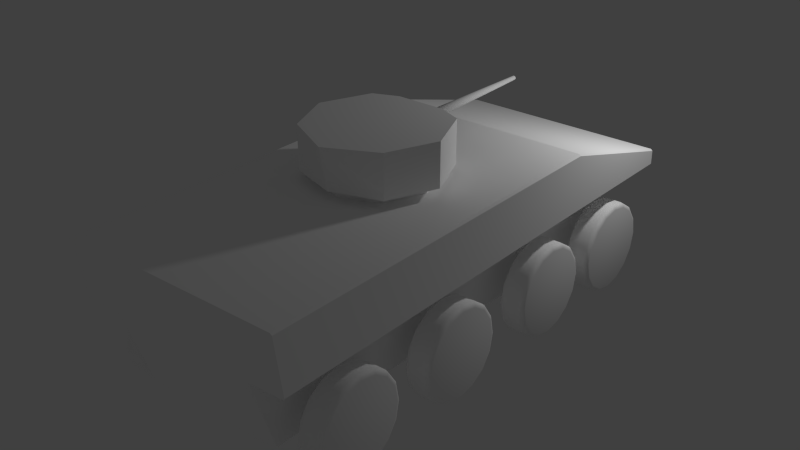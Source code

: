 # Source: VBCI.blend  (saved by Blender 2.76.0; exported with 4.5.12 LTS)
import bpy
from mathutils import Matrix  # noqa: F401  (used for matrix-valued properties, if any)

bpy.ops.wm.read_factory_settings(use_empty=True)
scene = bpy.context.scene
scene.name = 'Scene'

# ---- collections
col_collection_1 = bpy.data.collections.new('Collection 1'); scene.collection.children.link(col_collection_1)

# ---- materials (node trees are filled in below, after node groups)
mat_vbci = bpy.data.materials.new('VBCI')
mat_vbci.alpha_threshold = 0.0
mat_vbci.use_transparent_shadow = False
mat_vbci.diffuse_color = (1.0, 1.0, 1.0, 1.0)
mat_vbci.roughness = 0.5
mat_vbci.specular_intensity = 0.0
mat_vbci.line_color = (0.0, 0.0, 0.0, 1.0)

# ---- material node trees

# ---- world
world_world = bpy.data.worlds.new('World'); scene.world = world_world
world_world.color = (0.05088, 0.05088, 0.05088)
world_world.use_sun_shadow = False
world_world.sun_shadow_jitter_overblur = 0.0
world_world.cycles.sampling_method = 'MANUAL'
world_world.cycles.sample_map_resolution = 256

# ---- lights
light_point = bpy.data.lights.new('Point', 'POINT')
light_point.transmission_factor = 0.0
light_point.energy = 100.0
light_point.shadow_buffer_clip_start = 0.5
light_point.shadow_soft_size = 0.1
light_point.shadow_maximum_resolution = 0.006
light_point.use_absolute_resolution = True
light_point.cycles.use_multiple_importance_sampling = False

# ---- meshes
me_vbci = bpy.data.meshes.new('VBCI')
me_vbci.from_pydata([(1.3, 1.4, 1.3), (1.3, -3.1, 1.3), (-1.192e-07, -3.1, 1.3), (1.3, 1.4, 2.0), (1.3, -3.2, 2.0), (-3.576e-07, -3.2, 2.0), (5.96e-08, 1.4, 2.0), (1.3, 3.1, 1.3), (1.033e-06, 3.1, 1.3), (1.3, 3.1, 1.5), (7.351e-07, 3.1, 1.5), (0.85, 1.4, 1.3), (0.85, -3.1, 1.3), (0.85, 1.4, 2.0), (0.85, -3.2, 2.0), (0.85, 3.1, 1.3), (0.85, 3.1, 1.5), (0.85, 1.4, 0.4), (3.576e-07, 1.4, 0.4), (0.85, -2.8, 0.4), (-1.192e-07, -2.8, 0.4), (0.85, 2.4, 0.4), (1.033e-06, 2.4, 0.4)], [], [(13, 6, 5, 14), (0, 3, 4, 1), (12, 14, 5, 2), (3, 0, 7, 9), (16, 15, 8, 10), (13, 3, 9, 16), (11, 12, 19, 17), (0, 11, 15, 7), (6, 13, 16, 10), (9, 7, 15, 16), (1, 4, 14, 12), (3, 13, 14, 4), (0, 1, 12, 11), (17, 19, 20, 18), (17, 18, 22, 21), (12, 2, 20, 19), (8, 15, 21, 22), (15, 11, 17, 21)])
_uv = me_vbci.uv_layers.new(name='UVMap')
_uv.uv.foreach_set('vector', [0.6994, 0.8244, 0.6994, 0.8244, 1.49e-07, 0.8355, 8.941e-08, 0.8355, 0.6982, 0.7206, 0.6994, 0.8244, 0.0, 0.8355, 0.01587, 0.7206, 0.01587, 0.7206, 8.941e-08, 0.8355, 1.49e-07, 0.8355, 0.01587, 0.7206, 0.6994, 0.8244, 0.6982, 0.7206, 0.9742, 0.701, 0.9926, 0.7325, 0.9926, 0.7325, 0.9742, 0.701, 0.9742, 0.701, 0.9926, 0.7325, 0.6994, 0.8244, 0.6994, 0.8244, 0.9926, 0.7325, 0.9926, 0.7325, 0.6982, 0.7206, 0.01587, 0.7206, 0.06349, 0.573, 0.6982, 0.573, 0.6982, 0.7206, 0.6982, 0.7206, 0.9742, 0.701, 0.9742, 0.701, 0.6994, 0.8244, 0.6994, 0.8244, 0.9926, 0.7325, 0.9926, 0.7325, 0.9926, 0.7325, 0.9742, 0.701, 0.9742, 0.701, 0.9926, 0.7325, 0.01587, 0.7206, 0.0, 0.8355, 8.941e-08, 0.8355, 0.01587, 0.7206, 0.6994, 0.8244, 0.6994, 0.8244, 8.941e-08, 0.8355, 0.0, 0.8355, 0.6982, 0.7206, 0.01587, 0.7206, 0.01587, 0.7206, 0.6982, 0.7206, 0.6982, 0.573, 0.06349, 0.573, 0.06349, 0.573, 0.6982, 0.573, 0.6982, 0.573, 0.6982, 0.573, 0.8237, 0.573, 0.8237, 0.573, 0.01587, 0.7206, 0.01587, 0.7206, 0.06349, 0.573, 0.06349, 0.573, 0.9742, 0.701, 0.9742, 0.701, 0.8237, 0.573, 0.8237, 0.573, 0.9742, 0.701, 0.6982, 0.7206, 0.6982, 0.573, 0.8237, 0.573])
me_vbci.materials.append(mat_vbci)
me_vbci.use_remesh_preserve_volume = False
me_vbci.use_remesh_preserve_attributes = False
me_vbci.use_mirror_vertex_groups = False
me_vbci.update()
me_cylinder = bpy.data.meshes.new('Cylinder')
me_cylinder.from_pydata([(7.788e-08, 0.55, -0.15), (-7.788e-08, 0.55, 0.15), (0.2105, 0.5081, -0.15), (0.2105, 0.5081, 0.15), (0.3889, 0.3889, -0.15), (0.3889, 0.3889, 0.15), (0.5081, 0.2105, -0.15), (0.5081, 0.2105, 0.15), (0.55, -7.778e-08, -0.15), (0.55, 2.97e-08, 0.15), (0.5081, -0.2105, -0.15), (0.5081, -0.2105, 0.15), (0.3889, -0.3889, -0.15), (0.3889, -0.3889, 0.15), (0.2105, -0.5081, -0.15), (0.2105, -0.5081, 0.15), (1.609e-07, -0.55, -0.15), (5.165e-09, -0.55, 0.15), (-0.2105, -0.5081, -0.15), (-0.2105, -0.5081, 0.15), (-0.3889, -0.3889, -0.15), (-0.3889, -0.3889, 0.15), (-0.5081, -0.2105, -0.15), (-0.5081, -0.2105, 0.15), (-0.55, -4.718e-08, -0.15), (-0.55, 6.03e-08, 0.15), (-0.5081, 0.2105, -0.15), (-0.5081, 0.2105, 0.15), (-0.3889, 0.3889, -0.15), (-0.3889, 0.3889, 0.15), (-0.2105, 0.5081, -0.15), (-0.2105, 0.5081, 0.15)], [], [(0, 1, 3, 2), (2, 3, 5, 4), (4, 5, 7, 6), (6, 7, 9, 8), (8, 9, 11, 10), (10, 11, 13, 12), (12, 13, 15, 14), (14, 15, 17, 16), (16, 17, 19, 18), (18, 19, 21, 20), (20, 21, 23, 22), (22, 23, 25, 24), (24, 25, 27, 26), (26, 27, 29, 28), (3, 1, 31, 29, 27, 25, 23, 21, 19, 17, 15, 13, 11, 9, 7, 5), (30, 31, 1, 0), (28, 29, 31, 30), (0, 2, 4, 6, 8, 10, 12, 14, 16, 18, 20, 22, 24, 26, 28, 30)])
me_cylinder.polygons.foreach_set('use_smooth', [True] * 18)
_uv = me_cylinder.uv_layers.new(name='UVMap')
_uv.uv.foreach_set('vector', [0.4601, 0.5908, 0.4601, 0.5908, 0.4539, 0.5598, 0.4539, 0.5598, 0.4539, 0.5598, 0.4539, 0.5598, 0.4363, 0.5334, 0.4363, 0.5334, 0.4363, 0.5334, 0.4363, 0.5334, 0.41, 0.5159, 0.41, 0.5159, 0.41, 0.5159, 0.41, 0.5159, 0.3789, 0.5097, 0.3789, 0.5097, 0.3789, 0.5097, 0.3789, 0.5097, 0.3479, 0.5159, 0.3479, 0.5159, 0.3479, 0.5159, 0.3479, 0.5159, 0.3215, 0.5334, 0.3215, 0.5334, 0.3215, 0.5334, 0.3215, 0.5334, 0.3039, 0.5598, 0.3039, 0.5598, 0.3039, 0.5598, 0.3039, 0.5598, 0.2978, 0.5908, 0.2978, 0.5908, 0.2978, 0.5908, 0.2978, 0.5908, 0.3039, 0.6219, 0.3039, 0.6219, 0.3039, 0.6219, 0.3039, 0.6219, 0.3215, 0.6482, 0.3215, 0.6482, 0.3215, 0.6482, 0.3215, 0.6482, 0.3479, 0.6658, 0.3479, 0.6658, 0.3479, 0.6658, 0.3479, 0.6658, 0.3789, 0.672, 0.3789, 0.672, 0.3789, 0.672, 0.3789, 0.672, 0.41, 0.6658, 0.41, 0.6658, 0.41, 0.6658, 0.41, 0.6658, 0.4363, 0.6482, 0.4363, 0.6482, 0.4539, 0.5598, 0.4601, 0.5908, 0.4539, 0.6219, 0.4363, 0.6482, 0.41, 0.6658, 0.3789, 0.672, 0.3479, 0.6658, 0.3215, 0.6482, 0.3039, 0.6219, 0.2978, 0.5908, 0.3039, 0.5598, 0.3215, 0.5334, 0.3479, 0.5159, 0.3789, 0.5097, 0.41, 0.5159, 0.4363, 0.5334, 0.4539, 0.6219, 0.4539, 0.6219, 0.4601, 0.5908, 0.4601, 0.5908, 0.4363, 0.6482, 0.4363, 0.6482, 0.4539, 0.6219, 0.4539, 0.6219, 0.4601, 0.5908, 0.4539, 0.5598, 0.4363, 0.5334, 0.41, 0.5159, 0.3789, 0.5097, 0.3479, 0.5159, 0.3215, 0.5334, 0.3039, 0.5598, 0.2978, 0.5908, 0.3039, 0.6219, 0.3215, 0.6482, 0.3479, 0.6658, 0.3789, 0.672, 0.41, 0.6658, 0.4363, 0.6482, 0.4539, 0.6219])
me_cylinder.materials.append(mat_vbci)
me_cylinder.use_remesh_preserve_volume = False
me_cylinder.use_remesh_preserve_attributes = False
me_cylinder.use_mirror_vertex_groups = False
me_cylinder.update()
me_turret = bpy.data.meshes.new('Turret')
me_turret.from_pydata([(5.26e-09, 0.6369, 0.1), (0.4504, 0.4504, 0.1), (0.5657, 0.5657, 0.6), (0.6369, -2.971e-08, 0.1), (0.8, -3.497e-08, 0.6), (0.4504, -0.4504, 0.1), (0.5657, -0.5657, 0.6), (-5.416e-08, -0.6369, 0.1), (0.0, -0.85, 0.6), (0.5657, 0.5657, 0.1), (0.8, -3.497e-08, 0.1), (0.5657, -0.5657, 0.1), (0.0, -0.75, 0.1), (5.909e-09, 0.6369, 0.0), (0.4504, 0.4504, 0.0), (0.6369, -2.971e-08, 0.0), (0.4504, -0.4504, 0.0), (-5.351e-08, -0.6369, 0.0), (0.2828, 0.6828, 0.1), (0.2408, 0.6828, 0.5579), (0.2252, 0.5437, 0.1), (0.2252, 0.5437, 0.0), (-0.2408, 0.6828, 0.5579), (0.5657, 0.5657, 0.2), (0.8, -3.497e-08, 0.2), (0.5657, -0.5657, 0.2), (0.0, -0.77, 0.2), (0.2408, 0.6828, 0.2421), (-0.2408, 0.6828, 0.2421), (0.2828, 0.6828, 0.6), (0.0, 0.6828, 0.6), (0.2828, 0.6828, 0.2), (0.0, -3.497e-08, 0.6), (0.2408, 0.4518, 0.5579), (-0.2408, 0.4518, 0.5579), (0.2408, 0.4518, 0.2421), (-0.2408, 0.4518, 0.2421), (0.0, 0.6828, 0.1), (0.0, 0.6828, 0.2), (-1.49e-08, 0.6828, 0.5579), (-1.49e-08, 0.6828, 0.2421), (-1.49e-08, 0.4518, 0.5579), (-1.49e-08, 0.4518, 0.2421)], [(4, 32)], [(31, 29, 2, 23), (23, 2, 4, 24), (24, 4, 6, 25), (25, 6, 8, 26), (5, 7, 17, 16), (3, 1, 9, 10), (5, 3, 10, 11), (7, 5, 11, 12), (1, 3, 15, 14), (3, 5, 16, 15), (20, 1, 14, 21), (0, 20, 21, 13), (1, 20, 18, 9), (2, 29, 30, 8, 6, 4), (11, 25, 26, 12), (10, 24, 25, 11), (9, 23, 24, 10), (18, 31, 23, 9), (27, 19, 29, 31), (42, 41, 33, 35), (19, 27, 35, 33), (28, 22, 34, 36), (39, 19, 33, 41), (31, 18, 37, 38), (30, 29, 19, 39), (27, 31, 38, 40), (27, 40, 42, 35)])
_uv = me_turret.uv_layers.new(name='UVMap')
_uv.uv.foreach_set('vector', [0.515, 0.8516, 0.515, 0.9243, 0.4968, 0.9243, 0.4968, 0.8516, 0.4968, 0.8516, 0.4968, 0.9243, 0.4087, 0.9243, 0.4087, 0.8516, 0.4087, 0.8516, 0.4087, 0.9243, 0.3206, 0.9243, 0.3206, 0.8516, 0.3206, 0.8516, 0.3206, 0.9243, 0.2774, 0.9243, 0.2879, 0.8516, 0.3386, 0.8334, 0.3095, 0.8334, 0.3095, 0.8152, 0.3386, 0.8152, 0.4087, 0.8334, 0.4788, 0.8334, 0.4968, 0.8334, 0.4087, 0.8334, 0.3386, 0.8334, 0.4087, 0.8334, 0.4087, 0.8334, 0.3206, 0.8334, 0.3095, 0.8334, 0.3386, 0.8334, 0.3206, 0.8334, 0.2879, 0.8334, 0.4788, 0.8334, 0.4087, 0.8334, 0.4087, 0.8152, 0.4788, 0.8152, 0.4087, 0.8334, 0.3386, 0.8334, 0.3386, 0.8152, 0.4087, 0.8152, 0.4933, 0.8334, 0.4788, 0.8334, 0.4788, 0.8152, 0.4933, 0.8152, 0.5079, 0.8334, 0.4933, 0.8334, 0.4933, 0.8152, 0.5079, 0.8152, 0.4788, 0.8334, 0.4933, 0.8334, 0.515, 0.8334, 0.4968, 0.8334, 0.4968, 0.9243, 0.515, 0.9243, 0.515, 0.9243, 0.2774, 0.9243, 0.3206, 0.9243, 0.4087, 0.9243, 0.3206, 0.8334, 0.3206, 0.8516, 0.2879, 0.8516, 0.2879, 0.8334, 0.4087, 0.8334, 0.4087, 0.8516, 0.3206, 0.8516, 0.3206, 0.8334, 0.4968, 0.8334, 0.4968, 0.8516, 0.4087, 0.8516, 0.4087, 0.8334, 0.515, 0.8334, 0.515, 0.8516, 0.4968, 0.8516, 0.4968, 0.8334, 0.515, 0.8592, 0.515, 0.9166, 0.515, 0.9243, 0.515, 0.8516, 0.479, 0.8592, 0.479, 0.9166, 0.479, 0.9166, 0.479, 0.8592, 0.515, 0.9166, 0.515, 0.8592, 0.479, 0.8592, 0.479, 0.9166, 0.515, 0.8592, 0.515, 0.9166, 0.479, 0.9166, 0.479, 0.8592, 0.515, 0.9166, 0.515, 0.9166, 0.479, 0.9166, 0.479, 0.9166, 0.515, 0.8516, 0.515, 0.8334, 0.515, 0.8334, 0.515, 0.8516, 0.515, 0.9243, 0.515, 0.9243, 0.515, 0.9166, 0.515, 0.9166, 0.515, 0.8592, 0.515, 0.8516, 0.515, 0.8516, 0.515, 0.8592, 0.515, 0.8592, 0.515, 0.8592, 0.479, 0.8592, 0.479, 0.8592])
me_turret.materials.append(mat_vbci)
me_turret.use_remesh_preserve_volume = False
me_turret.use_remesh_preserve_attributes = False
me_turret.use_mirror_vertex_groups = False
me_turret.update()
me_gun = bpy.data.meshes.new('Gun')
me_gun.from_pydata([(2.842e-17, 2.652e-08, -0.064), (-3.309e-25, 1.9, -0.025), (0.02449, 2.652e-08, -0.05913), (0.009567, 1.9, -0.0231), (0.04525, 2.652e-08, -0.04525), (0.01768, 1.9, -0.01768), (0.05913, -1.162e-08, -0.02449), (0.0231, 1.9, -0.009567), (0.064, -1.162e-08, -1.276e-08), (0.025, 1.9, 2.533e-08), (0.05913, -1.162e-08, 0.02449), (0.0231, 1.9, 0.009567), (0.04525, -1.162e-08, 0.04525), (0.01768, 1.9, 0.01768), (0.02449, -1.162e-08, 0.05913), (0.009567, 1.9, 0.0231), (9.664e-09, -1.162e-08, 0.064), (3.775e-09, 1.9, 0.025), (-0.02449, -1.162e-08, 0.05913), (-0.009567, 1.9, 0.0231), (-0.04525, -1.162e-08, 0.04525), (-0.01768, 1.9, 0.01768), (-0.05913, -1.162e-08, 0.02449), (-0.0231, 1.9, 0.009567), (-0.064, -1.162e-08, -1.632e-08), (-0.025, 1.9, 2.394e-08), (-0.05913, -1.162e-08, -0.02449), (-0.0231, 1.9, -0.009567), (-0.04525, 2.652e-08, -0.04525), (-0.01768, 1.9, -0.01768), (-0.02449, 2.652e-08, -0.05913), (-0.009567, 1.9, -0.0231)], [], [(0, 1, 3, 2), (2, 3, 5, 4), (4, 5, 7, 6), (6, 7, 9, 8), (8, 9, 11, 10), (10, 11, 13, 12), (12, 13, 15, 14), (14, 15, 17, 16), (16, 17, 19, 18), (18, 19, 21, 20), (20, 21, 23, 22), (22, 23, 25, 24), (24, 25, 27, 26), (26, 27, 29, 28), (3, 1, 31, 29, 27, 25, 23, 21, 19, 17, 15, 13, 11, 9, 7, 5), (30, 31, 1, 0), (28, 29, 31, 30), (0, 2, 4, 6, 8, 10, 12, 14, 16, 18, 20, 22, 24, 26, 28, 30)])
me_gun.polygons.foreach_set('use_smooth', [True] * 18)
me_gun.use_remesh_preserve_volume = False
me_gun.use_remesh_preserve_attributes = False
me_gun.use_mirror_vertex_groups = False
me_gun.update()

# ---- objects
ob_point = bpy.data.objects.new('Point', light_point)
ob_vbci = bpy.data.objects.new('VBCI', me_vbci)
ob_lwheel01 = bpy.data.objects.new('LWheel01', me_cylinder)
ob_lwheel02 = bpy.data.objects.new('LWheel02', me_cylinder)
ob_lwheel03 = bpy.data.objects.new('LWheel03', me_cylinder)
ob_lwheel04 = bpy.data.objects.new('LWheel04', me_cylinder)
ob_rwheel04 = bpy.data.objects.new('RWheel04', me_cylinder)
ob_rwheel03 = bpy.data.objects.new('RWheel03', me_cylinder)
ob_rwheel02 = bpy.data.objects.new('RWheel02', me_cylinder)
ob_rwheel01 = bpy.data.objects.new('RWheel01', me_cylinder)
ob_vbci_turret = bpy.data.objects.new('VBCI_Turret', me_turret)
ob_vbci_gun = bpy.data.objects.new('VBCI_Gun', me_gun)

# ---- transforms, parenting, visibility, modifiers, constraints
ob_point.location = (1.982, 2.788, 3.508)
ob_point.lineart.crease_threshold = 0.0
ob_vbci.location = (0.0, 0.0, 0.0)
ob_vbci.lock_rotations_4d = False
ob_vbci.empty_display_type = 'ARROWS'
ob_vbci.lineart.crease_threshold = 0.0
_m = ob_vbci.modifiers.new('Mirror', 'MIRROR')
_m = ob_vbci.modifiers.new('Bevel', 'BEVEL')
_m.width = 0.02
_m.width_pct = 0.02
_m.spread = 0.0
ob_lwheel01.parent = ob_vbci
ob_lwheel01.location = (-1.2, 2.2, 0.55)
ob_lwheel01.rotation_euler = (-1.344e-07, 1.571, 0.0)
ob_lwheel01.lineart.crease_threshold = 0.0
_m = ob_lwheel01.modifiers.new('Bevel', 'BEVEL')
_m.width = 0.05
_m.width_pct = 0.05
_m.segments = 3
_m.spread = 0.0
ob_lwheel02.parent = ob_vbci
ob_lwheel02.location = (-1.2, 0.9, 0.55)
ob_lwheel02.rotation_euler = (-1.344e-07, 1.571, 0.0)
ob_lwheel02.lineart.crease_threshold = 0.0
_m = ob_lwheel02.modifiers.new('Bevel', 'BEVEL')
_m.width = 0.05
_m.width_pct = 0.05
_m.segments = 3
_m.spread = 0.0
ob_lwheel03.parent = ob_vbci
ob_lwheel03.location = (-1.2, -0.7, 0.55)
ob_lwheel03.rotation_euler = (-1.344e-07, 1.571, 0.0)
ob_lwheel03.lineart.crease_threshold = 0.0
_m = ob_lwheel03.modifiers.new('Bevel', 'BEVEL')
_m.width = 0.05
_m.width_pct = 0.05
_m.segments = 3
_m.spread = 0.0
ob_lwheel04.parent = ob_vbci
ob_lwheel04.location = (-1.2, -2.2, 0.55)
ob_lwheel04.rotation_euler = (-1.344e-07, 1.571, 0.0)
ob_lwheel04.lineart.crease_threshold = 0.0
_m = ob_lwheel04.modifiers.new('Bevel', 'BEVEL')
_m.width = 0.05
_m.width_pct = 0.05
_m.segments = 3
_m.spread = 0.0
ob_rwheel04.parent = ob_vbci
ob_rwheel04.location = (1.2, -2.2, 0.55)
ob_rwheel04.rotation_euler = (-1.344e-07, 1.571, 0.0)
ob_rwheel04.lineart.crease_threshold = 0.0
_m = ob_rwheel04.modifiers.new('Bevel', 'BEVEL')
_m.width = 0.05
_m.width_pct = 0.05
_m.segments = 3
_m.spread = 0.0
ob_rwheel03.parent = ob_vbci
ob_rwheel03.location = (1.2, -0.7, 0.55)
ob_rwheel03.rotation_euler = (-1.344e-07, 1.571, 0.0)
ob_rwheel03.lineart.crease_threshold = 0.0
_m = ob_rwheel03.modifiers.new('Bevel', 'BEVEL')
_m.width = 0.05
_m.width_pct = 0.05
_m.segments = 3
_m.spread = 0.0
ob_rwheel02.parent = ob_vbci
ob_rwheel02.location = (1.2, 0.9, 0.55)
ob_rwheel02.rotation_euler = (-1.344e-07, 1.571, 0.0)
ob_rwheel02.lineart.crease_threshold = 0.0
_m = ob_rwheel02.modifiers.new('Bevel', 'BEVEL')
_m.width = 0.05
_m.width_pct = 0.05
_m.segments = 3
_m.spread = 0.0
ob_rwheel01.parent = ob_vbci
ob_rwheel01.location = (1.2, 2.2, 0.55)
ob_rwheel01.rotation_euler = (-1.344e-07, 1.571, 0.0)
ob_rwheel01.lineart.crease_threshold = 0.0
_m = ob_rwheel01.modifiers.new('Bevel', 'BEVEL')
_m.width = 0.05
_m.width_pct = 0.05
_m.segments = 3
_m.spread = 0.0
ob_vbci_turret.parent = ob_vbci
ob_vbci_turret.location = (0.0, -0.4, 2.0)
ob_vbci_turret.lineart.crease_threshold = 0.0
_m = ob_vbci_turret.modifiers.new('Mirror', 'MIRROR')
_m.use_clip = True
ob_vbci_gun.parent = ob_vbci_turret
ob_vbci_gun.matrix_parent_inverse = Matrix(((1.0, 0.0, 0.0, -0.0), (0.0, 1.0, 0.0, 0.4), (0.0, 0.0, 1.0, -2.0), (0.0, 0.0, 0.0, 1.0)))
ob_vbci_gun.location = (0.0, 0.1, 2.4)
ob_vbci_gun.lineart.crease_threshold = 0.0

# ---- collection membership
col_collection_1.objects.link(ob_point)
col_collection_1.objects.link(ob_vbci)
col_collection_1.objects.link(ob_lwheel01)
col_collection_1.objects.link(ob_lwheel02)
col_collection_1.objects.link(ob_lwheel03)
col_collection_1.objects.link(ob_lwheel04)
col_collection_1.objects.link(ob_rwheel04)
col_collection_1.objects.link(ob_rwheel03)
col_collection_1.objects.link(ob_rwheel02)
col_collection_1.objects.link(ob_rwheel01)
col_collection_1.objects.link(ob_vbci_turret)
col_collection_1.objects.link(ob_vbci_gun)

# ---- scene / render settings (as saved in the file)
scene.frame_start = 1; scene.frame_end = 250; scene.frame_set(1)
scene.render.engine = 'BLENDER_EEVEE_NEXT'
scene.render.resolution_percentage = 50
scene.render.dither_intensity = 0.0
scene.cycles.use_denoising = False
scene.cycles.samples = 10
scene.cycles.sampling_pattern = 'TABULATED_SOBOL'
scene.cycles.light_sampling_threshold = 0.0
scene.cycles.use_adaptive_sampling = False
scene.cycles.use_light_tree = False
scene.cycles.blur_glossy = 0.0
scene.cycles.pixel_filter_type = 'GAUSSIAN'
scene.cycles.sample_clamp_indirect = 0.0
scene.view_settings.view_transform = 'Standard'
bpy.context.view_layer.update()

# ---- added for rendering (the .blend has no active camera): camera
cam_auto = bpy.data.cameras.new('AutoCamera')
cam_auto.lens = 50.0
cam_auto.sensor_width = 36.0
cam_auto.clip_end = 1000.0
ob_auto_camera = bpy.data.objects.new('AutoCamera', cam_auto)
scene.collection.objects.link(ob_auto_camera)
ob_auto_camera.location = (6.78035, -8.18501, 6.72428)
ob_auto_camera.rotation_euler = (1.09748, -7.21219e-08, 0.694738)
scene.camera = ob_auto_camera
bpy.context.view_layer.update()
